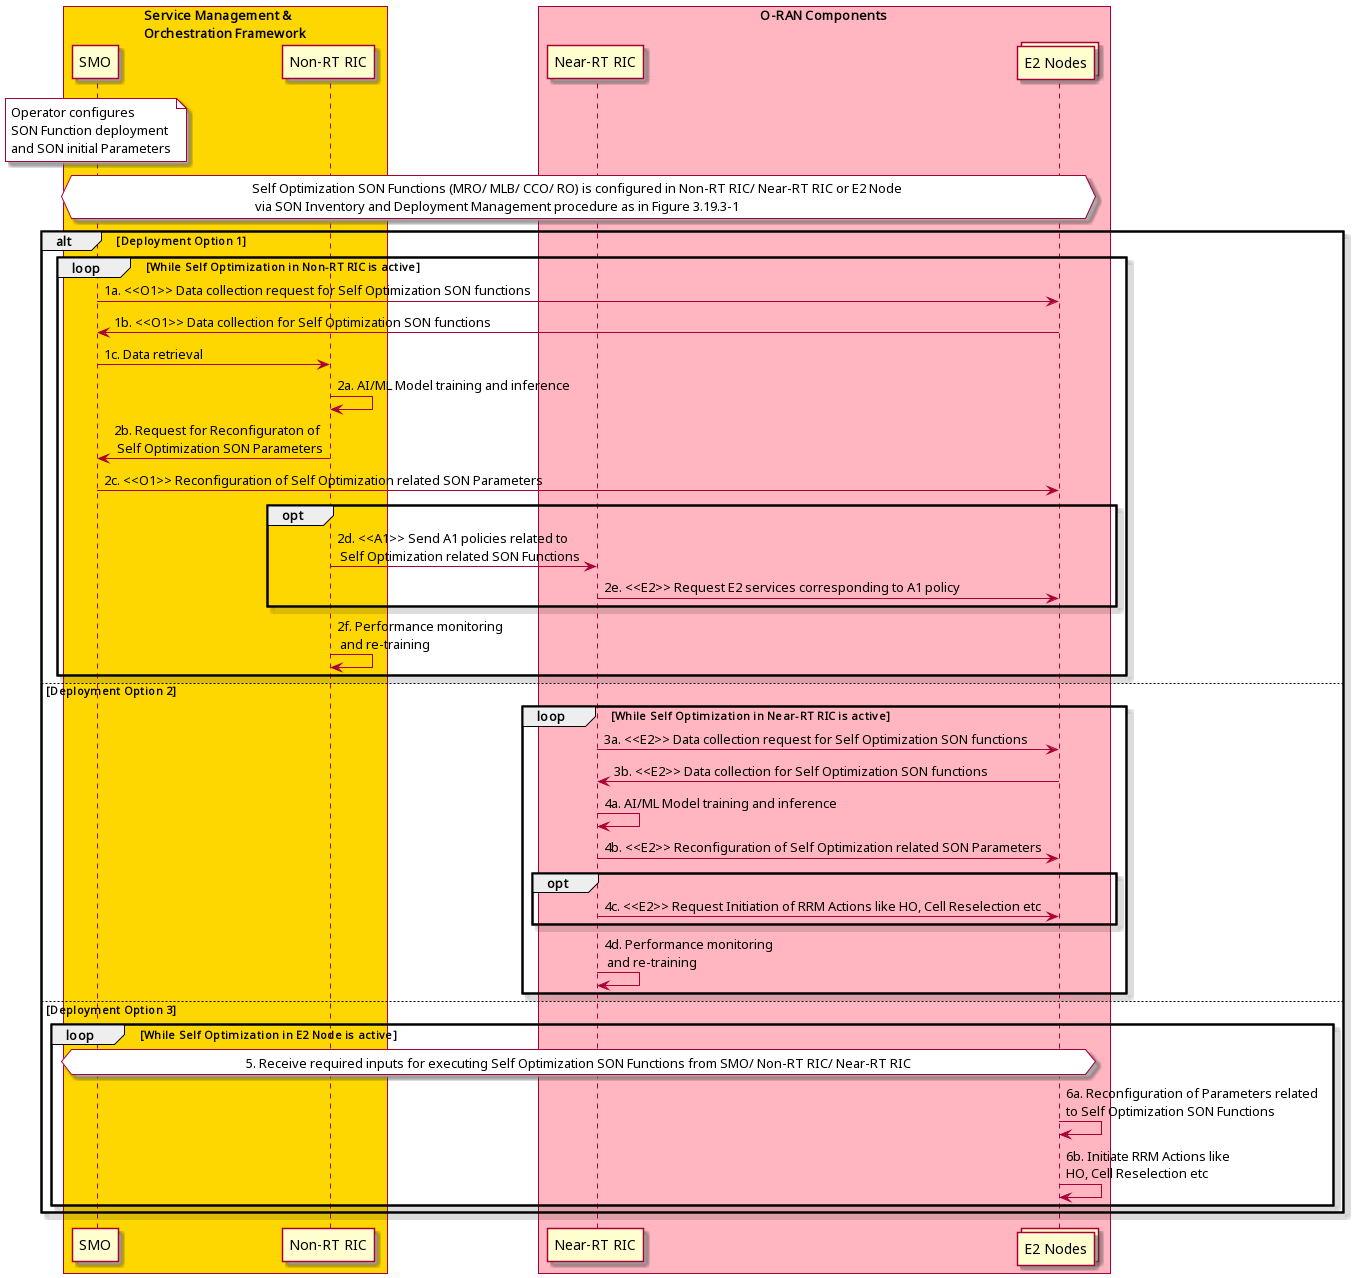

The diagram above was rendered by PlantUML. Its source (embedded in the PNG):
@startuml
skin rose
skinparam ParticipantPadding 5
skinparam BoxPadding 10
skinparam lifelineStrategy solid
box "Service Management & \nOrchestration Framework" #gold
participant "SMO" as smo
Participant "Non-RT RIC" as nonrt
end box
box "O-RAN Components" #lightpink
participant “Near-RT RIC” as ric
collections “E2 Nodes” as e2node
endbox
note over smo #white: Operator configures \nSON Function deployment\nand SON initial Parameters
hnote over smo, e2node #white: Self Optimization SON Functions (MRO/ MLB/ CCO/ RO) is configured in Non-RT RIC/ Near-RT RIC or E2 Node \n via SON Inventory and Deployment Management procedure as in Figure 3.19.3-1
alt Deployment Option 1
'group Self Optimization SON Functions in Non-RT RIC Loop
loop While Self Optimization in Non-RT RIC is active
smo->e2node: 1a. <<O1>> Data collection request for Self Optimization SON functions
e2node->smo: 1b. <<O1>> Data collection for Self Optimization SON functions
smo->nonrt: 1c. Data retrieval
nonrt->nonrt: 2a. AI/ML Model training and inference
nonrt->smo: 2b. Request for Reconfiguraton of \n Self Optimization SON Parameters
smo->e2node: 2c. <<O1>> Reconfiguration of Self Optimization related SON Parameters
opt
nonrt->ric: 2d. <<A1>> Send A1 policies related to \n Self Optimization related SON Functions
ric->e2node: 2e. <<E2>> Request E2 services corresponding to A1 policy
end
nonrt->nonrt: 2f. Performance monitoring \n and re-training
end
'end
else Deployment Option 2
'group Self Optimization SON Functions in Near-RT RIC Loop
loop While Self Optimization in Near-RT RIC is active
ric->e2node: 3a. <<E2>> Data collection request for Self Optimization SON functions
e2node->ric: 3b. <<E2>> Data collection for Self Optimization SON functions
ric->ric: 4a. AI/ML Model training and inference
ric->e2node: 4b. <<E2>> Reconfiguration of Self Optimization related SON Parameters
opt
ric->e2node: 4c. <<E2>> Request Initiation of RRM Actions like HO, Cell Reselection etc
end
ric->ric: 4d. Performance monitoring \n and re-training
end
'end
else Deployment Option 3
'group Self Optimization SON Functions in E2 Node Loop
loop While Self Optimization in E2 Node is active
hnote over smo, e2node #white: 5. Receive required inputs for executing Self Optimization SON Functions from SMO/ Non-RT RIC/ Near-RT RIC
e2node->e2node: 6a. Reconfiguration of Parameters related \nto Self Optimization SON Functions
e2node->e2node: 6b. Initiate RRM Actions like \nHO, Cell Reselection etc
end
end
@enduml